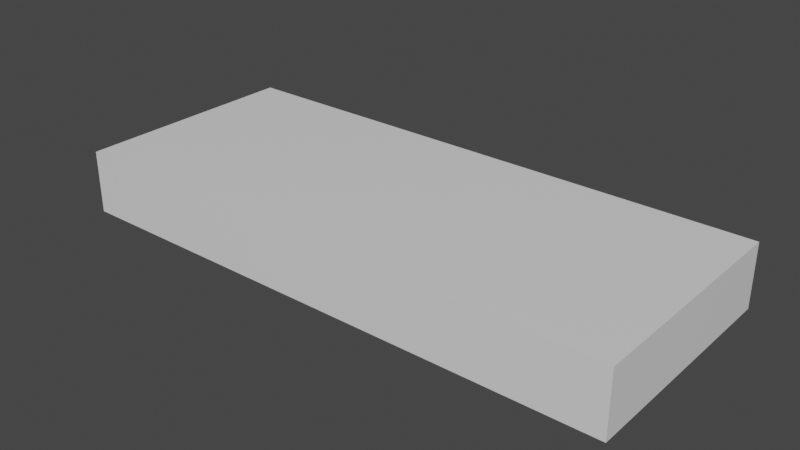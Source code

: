 # Source: RoverBody.blend  (saved by Blender 2.90.8; exported with 4.5.12 LTS)
import bpy
from mathutils import Matrix  # noqa: F401  (used for matrix-valued properties, if any)

bpy.ops.wm.read_factory_settings(use_empty=True)
scene = bpy.context.scene
scene.name = 'Scene'

# ---- collections
col_collection = bpy.data.collections.new('Collection'); scene.collection.children.link(col_collection)

# ---- materials (node trees are filled in below, after node groups)
mat_material = bpy.data.materials.new('Material')
mat_material.alpha_threshold = 0.0
mat_material.use_transparent_shadow = False
mat_material.line_color = (0.0, 0.0, 0.0, 1.0)

# ---- material node trees
mat_material.use_nodes = True; mat_material.node_tree.nodes.clear()
_N = mat_material.node_tree.nodes; _L = mat_material.node_tree.links
n0 = _N.new('ShaderNodeOutputMaterial'); n0.name = 'Material Output'; n0.location = (300, 300)
n1 = _N.new('ShaderNodeBsdfPrincipled'); n1.name = 'Principled BSDF'; n1.location = (10, 300)
n1.distribution = 'GGX'
n1.subsurface_method = 'BURLEY'
n1.inputs[2].default_value = 0.4
n1.inputs[3].default_value = 1.45
n1.inputs[27].default_value = (0.0, 0.0, 0.0, 1.0)
n1.inputs[28].default_value = 1.0
_L.new(n1.outputs[0], n0.inputs[0])
n0.is_active_output = True

# ---- world
world_world = bpy.data.worlds.new('World'); scene.world = world_world
world_world.use_nodes = True; world_world.node_tree.nodes.clear()
_N = world_world.node_tree.nodes; _L = world_world.node_tree.links
n0 = _N.new('ShaderNodeOutputWorld'); n0.name = 'World Output'; n0.location = (300, 300)
n1 = _N.new('ShaderNodeBackground'); n1.name = 'Background'; n1.location = (10, 300)
n1.inputs[0].default_value = (0.05088, 0.05088, 0.05088, 1.0)
_L.new(n1.outputs[0], n0.inputs[0])
n0.is_active_output = True
world_world.color = (0.05088, 0.05088, 0.05088)
world_world.use_sun_shadow = False
world_world.sun_shadow_jitter_overblur = 0.0

# ---- meshes
me_cube = bpy.data.meshes.new('Cube')
me_cube.from_pydata([(2.439, 1.0, 0.2736), (2.439, 1.0, -0.2736), (2.439, -1.0, 0.2736), (2.439, -1.0, -0.2736), (-2.439, 1.0, 0.2736), (-2.439, 1.0, -0.2736), (-2.439, -1.0, 0.2736), (-2.439, -1.0, -0.2736)], [], [(0, 4, 6, 2), (3, 2, 6, 7), (7, 6, 4, 5), (5, 1, 3, 7), (1, 0, 2, 3), (5, 4, 0, 1)])
_uv = me_cube.uv_layers.new(name='UVMap')
_uv.uv.foreach_set('vector', [0.625, 0.5, 0.875, 0.5, 0.875, 0.75, 0.625, 0.75, 0.375, 0.75, 0.625, 0.75, 0.625, 1.0, 0.375, 1.0, 0.375, 0.0, 0.625, 0.0, 0.625, 0.25, 0.375, 0.25, 0.125, 0.5, 0.375, 0.5, 0.375, 0.75, 0.125, 0.75, 0.375, 0.5, 0.625, 0.5, 0.625, 0.75, 0.375, 0.75, 0.375, 0.25, 0.625, 0.25, 0.625, 0.5, 0.375, 0.5])
me_cube.materials.append(mat_material)
me_cube.use_remesh_preserve_volume = False
me_cube.use_remesh_preserve_attributes = False
me_cube.use_mirror_vertex_groups = False
me_cube.update()

# ---- objects
ob_cube = bpy.data.objects.new('Cube', me_cube)

# ---- transforms, parenting, visibility, modifiers, constraints
ob_cube.location = (0.0, 0.0, 0.0)
ob_cube.lock_rotations_4d = False
ob_cube.empty_display_type = 'ARROWS'
ob_cube.lineart.crease_threshold = 0.0

# ---- collection membership
col_collection.objects.link(ob_cube)

# ---- scene / render settings (as saved in the file)
scene.frame_start = 1; scene.frame_end = 250; scene.frame_set(1)
scene.render.engine = 'BLENDER_EEVEE_NEXT'
scene.cycles.use_denoising = False
scene.cycles.samples = 128
scene.cycles.sampling_pattern = 'TABULATED_SOBOL'
scene.cycles.use_adaptive_sampling = False
scene.cycles.use_light_tree = False
scene.view_settings.view_transform = 'Filmic'
bpy.context.view_layer.update()

# ---- added for rendering (the .blend has no active camera and no usable light): camera, sun
cam_auto = bpy.data.cameras.new('AutoCamera')
cam_auto.lens = 50.0
cam_auto.sensor_width = 36.0
cam_auto.clip_end = 1000.0
ob_auto_camera = bpy.data.objects.new('AutoCamera', cam_auto)
scene.collection.objects.link(ob_auto_camera)
ob_auto_camera.location = (4.9034, -5.88408, 3.92272)
ob_auto_camera.rotation_euler = (1.09748, -7.21219e-08, 0.694738)
scene.camera = ob_auto_camera
light_auto_sun = bpy.data.lights.new('AutoSun', 'SUN')
light_auto_sun.energy = 3.0
light_auto_sun.angle = 0.0523599
ob_auto_sun = bpy.data.objects.new('AutoSun', light_auto_sun)
scene.collection.objects.link(ob_auto_sun)
ob_auto_sun.rotation_euler = (0.872665, 0.174533, 0.523599)
bpy.context.view_layer.update()
